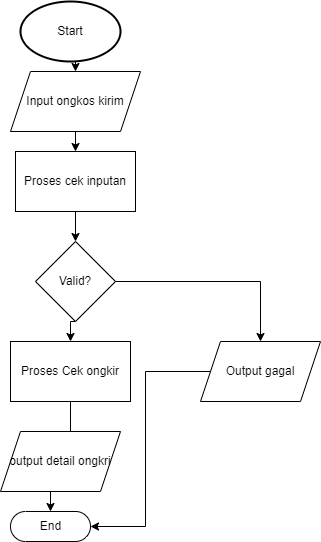

The diagram above was exported from draw.io. Its source (the exported page's mxGraphModel, read from the mxfile embedded in the PNG):
<mxGraphModel dx="987" dy="1634" grid="1" gridSize="10" guides="1" tooltips="1" connect="1" arrows="1" fold="1" page="1" pageScale="1" pageWidth="850" pageHeight="1100" math="0" shadow="0">
  <root>
    <mxCell id="0" />
    <mxCell id="1" parent="0" />
    <mxCell id="mKNpJv503WjjEjNi9fXI-9" style="edgeStyle=orthogonalEdgeStyle;rounded=0;orthogonalLoop=1;jettySize=auto;html=1;exitX=0.5;exitY=1;exitDx=0;exitDy=0;exitPerimeter=0;entryX=0.5;entryY=0;entryDx=0;entryDy=0;" edge="1" parent="1" source="mKNpJv503WjjEjNi9fXI-1" target="mKNpJv503WjjEjNi9fXI-2">
      <mxGeometry relative="1" as="geometry" />
    </mxCell>
    <mxCell id="mKNpJv503WjjEjNi9fXI-1" value="Start" style="strokeWidth=2;html=1;shape=mxgraph.flowchart.start_1;whiteSpace=wrap;" vertex="1" parent="1">
      <mxGeometry x="350" width="100" height="60" as="geometry" />
    </mxCell>
    <mxCell id="mKNpJv503WjjEjNi9fXI-10" style="edgeStyle=orthogonalEdgeStyle;rounded=0;orthogonalLoop=1;jettySize=auto;html=1;exitX=0.5;exitY=1;exitDx=0;exitDy=0;entryX=0.5;entryY=0;entryDx=0;entryDy=0;" edge="1" parent="1" source="mKNpJv503WjjEjNi9fXI-2" target="mKNpJv503WjjEjNi9fXI-3">
      <mxGeometry relative="1" as="geometry" />
    </mxCell>
    <mxCell id="mKNpJv503WjjEjNi9fXI-2" value="Input ongkos kirim" style="shape=parallelogram;perimeter=parallelogramPerimeter;whiteSpace=wrap;html=1;fixedSize=1;" vertex="1" parent="1">
      <mxGeometry x="340" y="70" width="130" height="60" as="geometry" />
    </mxCell>
    <mxCell id="mKNpJv503WjjEjNi9fXI-11" style="edgeStyle=orthogonalEdgeStyle;rounded=0;orthogonalLoop=1;jettySize=auto;html=1;exitX=0.5;exitY=1;exitDx=0;exitDy=0;" edge="1" parent="1" source="mKNpJv503WjjEjNi9fXI-3" target="mKNpJv503WjjEjNi9fXI-4">
      <mxGeometry relative="1" as="geometry" />
    </mxCell>
    <mxCell id="mKNpJv503WjjEjNi9fXI-3" value="Proses cek inputan" style="rounded=0;whiteSpace=wrap;html=1;" vertex="1" parent="1">
      <mxGeometry x="345" y="150" width="120" height="60" as="geometry" />
    </mxCell>
    <mxCell id="mKNpJv503WjjEjNi9fXI-12" style="edgeStyle=orthogonalEdgeStyle;rounded=0;orthogonalLoop=1;jettySize=auto;html=1;exitX=0.5;exitY=1;exitDx=0;exitDy=0;entryX=0.5;entryY=0;entryDx=0;entryDy=0;" edge="1" parent="1" source="mKNpJv503WjjEjNi9fXI-4" target="mKNpJv503WjjEjNi9fXI-5">
      <mxGeometry relative="1" as="geometry" />
    </mxCell>
    <mxCell id="mKNpJv503WjjEjNi9fXI-13" style="edgeStyle=orthogonalEdgeStyle;rounded=0;orthogonalLoop=1;jettySize=auto;html=1;exitX=1;exitY=0.5;exitDx=0;exitDy=0;" edge="1" parent="1" source="mKNpJv503WjjEjNi9fXI-4" target="mKNpJv503WjjEjNi9fXI-8">
      <mxGeometry relative="1" as="geometry" />
    </mxCell>
    <mxCell id="mKNpJv503WjjEjNi9fXI-4" value="Valid?" style="rhombus;whiteSpace=wrap;html=1;" vertex="1" parent="1">
      <mxGeometry x="365" y="240" width="80" height="80" as="geometry" />
    </mxCell>
    <mxCell id="mKNpJv503WjjEjNi9fXI-15" value="" style="edgeStyle=orthogonalEdgeStyle;rounded=0;orthogonalLoop=1;jettySize=auto;html=1;" edge="1" parent="1" source="mKNpJv503WjjEjNi9fXI-5" target="mKNpJv503WjjEjNi9fXI-7">
      <mxGeometry relative="1" as="geometry" />
    </mxCell>
    <mxCell id="mKNpJv503WjjEjNi9fXI-5" value="Proses Cek ongkir" style="rounded=0;whiteSpace=wrap;html=1;" vertex="1" parent="1">
      <mxGeometry x="340" y="340" width="120" height="60" as="geometry" />
    </mxCell>
    <mxCell id="mKNpJv503WjjEjNi9fXI-6" value="output detail ongkri" style="shape=parallelogram;perimeter=parallelogramPerimeter;whiteSpace=wrap;html=1;fixedSize=1;" vertex="1" parent="1">
      <mxGeometry x="330" y="430" width="120" height="60" as="geometry" />
    </mxCell>
    <mxCell id="mKNpJv503WjjEjNi9fXI-7" value="End" style="html=1;dashed=0;whitespace=wrap;shape=mxgraph.dfd.start" vertex="1" parent="1">
      <mxGeometry x="340" y="510" width="80" height="30" as="geometry" />
    </mxCell>
    <mxCell id="mKNpJv503WjjEjNi9fXI-16" style="edgeStyle=orthogonalEdgeStyle;rounded=0;orthogonalLoop=1;jettySize=auto;html=1;exitX=0;exitY=0.5;exitDx=0;exitDy=0;entryX=1;entryY=0.5;entryDx=0;entryDy=0;entryPerimeter=0;" edge="1" parent="1" source="mKNpJv503WjjEjNi9fXI-8" target="mKNpJv503WjjEjNi9fXI-7">
      <mxGeometry relative="1" as="geometry" />
    </mxCell>
    <mxCell id="mKNpJv503WjjEjNi9fXI-8" value="Output gagal" style="shape=parallelogram;perimeter=parallelogramPerimeter;whiteSpace=wrap;html=1;fixedSize=1;" vertex="1" parent="1">
      <mxGeometry x="530" y="340" width="120" height="60" as="geometry" />
    </mxCell>
  </root>
</mxGraphModel>